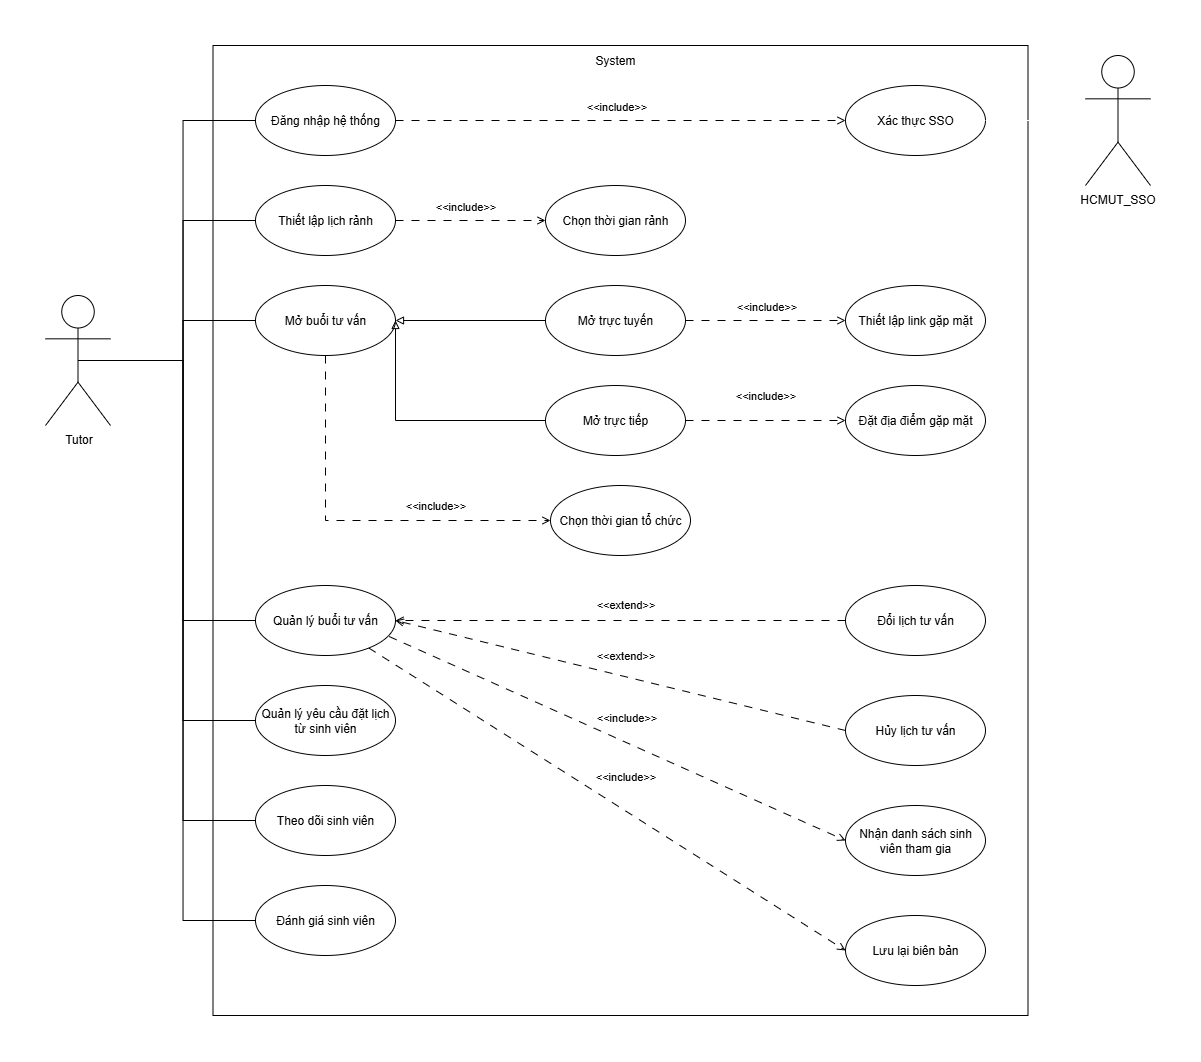

The diagram above was exported from draw.io. Its source (the exported page's mxGraphModel, read from the mxfile embedded in the PNG):
<mxGraphModel dx="1678" dy="929" grid="1" gridSize="10" guides="1" tooltips="1" connect="1" arrows="1" fold="1" page="1" pageScale="1" pageWidth="827" pageHeight="1169" background="light-dark(#FFFFFF,#FFFFFF)" math="0" shadow="0">
  <root>
    <mxCell id="0" />
    <mxCell id="1" parent="0" />
    <mxCell id="sqMRSLafXQVi4ewzhdt6-62" value="" style="rounded=0;whiteSpace=wrap;html=1;fillColor=light-dark(#FFFFFF,#FFFFFF);strokeColor=light-dark(#000000,#000000);fontColor=light-dark(#000000,#000000);" parent="1" vertex="1">
      <mxGeometry x="257.5" y="60" width="815" height="970" as="geometry" />
    </mxCell>
    <mxCell id="sqMRSLafXQVi4ewzhdt6-4" value="System" style="text;html=1;align=center;verticalAlign=middle;whiteSpace=wrap;rounded=0;fontColor=light-dark(#000000,#000000);" parent="1" vertex="1">
      <mxGeometry x="630" y="60" width="60" height="30" as="geometry" />
    </mxCell>
    <mxCell id="sqMRSLafXQVi4ewzhdt6-15" style="edgeStyle=orthogonalEdgeStyle;rounded=0;orthogonalLoop=1;jettySize=auto;html=1;exitX=0.5;exitY=0.5;exitDx=0;exitDy=0;exitPerimeter=0;entryX=0;entryY=0.5;entryDx=0;entryDy=0;endArrow=none;endFill=0;strokeColor=light-dark(#000000,#000000);" parent="1" source="sqMRSLafXQVi4ewzhdt6-7" target="sqMRSLafXQVi4ewzhdt6-11" edge="1">
      <mxGeometry relative="1" as="geometry" />
    </mxCell>
    <mxCell id="sqMRSLafXQVi4ewzhdt6-45" style="edgeStyle=orthogonalEdgeStyle;rounded=0;orthogonalLoop=1;jettySize=auto;html=1;exitX=0.5;exitY=0.5;exitDx=0;exitDy=0;exitPerimeter=0;entryX=0;entryY=0.5;entryDx=0;entryDy=0;endArrow=none;endFill=0;strokeColor=light-dark(#000000,#000000);" parent="1" source="sqMRSLafXQVi4ewzhdt6-7" target="sqMRSLafXQVi4ewzhdt6-17" edge="1">
      <mxGeometry relative="1" as="geometry" />
    </mxCell>
    <mxCell id="sqMRSLafXQVi4ewzhdt6-46" style="edgeStyle=orthogonalEdgeStyle;rounded=0;orthogonalLoop=1;jettySize=auto;html=1;exitX=0.5;exitY=0.5;exitDx=0;exitDy=0;exitPerimeter=0;entryX=0;entryY=0.5;entryDx=0;entryDy=0;endArrow=none;endFill=0;strokeColor=light-dark(#000000,#000000);" parent="1" source="sqMRSLafXQVi4ewzhdt6-7" target="sqMRSLafXQVi4ewzhdt6-19" edge="1">
      <mxGeometry relative="1" as="geometry" />
    </mxCell>
    <mxCell id="sqMRSLafXQVi4ewzhdt6-47" style="edgeStyle=orthogonalEdgeStyle;rounded=0;orthogonalLoop=1;jettySize=auto;html=1;exitX=0.5;exitY=0.5;exitDx=0;exitDy=0;exitPerimeter=0;entryX=0;entryY=0.5;entryDx=0;entryDy=0;endArrow=none;endFill=0;strokeColor=light-dark(#000000,#000000);" parent="1" source="sqMRSLafXQVi4ewzhdt6-7" target="sqMRSLafXQVi4ewzhdt6-39" edge="1">
      <mxGeometry relative="1" as="geometry" />
    </mxCell>
    <mxCell id="sqMRSLafXQVi4ewzhdt6-63" style="edgeStyle=orthogonalEdgeStyle;rounded=0;orthogonalLoop=1;jettySize=auto;html=1;entryX=0;entryY=0.5;entryDx=0;entryDy=0;endArrow=none;endFill=0;strokeColor=light-dark(#000000,#000000);" parent="1" source="sqMRSLafXQVi4ewzhdt6-7" target="sqMRSLafXQVi4ewzhdt6-58" edge="1">
      <mxGeometry relative="1" as="geometry" />
    </mxCell>
    <mxCell id="sqMRSLafXQVi4ewzhdt6-64" style="edgeStyle=orthogonalEdgeStyle;rounded=0;orthogonalLoop=1;jettySize=auto;html=1;entryX=0;entryY=0.5;entryDx=0;entryDy=0;endArrow=none;endFill=0;strokeColor=light-dark(#000000,#000000);" parent="1" source="sqMRSLafXQVi4ewzhdt6-7" target="sqMRSLafXQVi4ewzhdt6-53" edge="1">
      <mxGeometry relative="1" as="geometry" />
    </mxCell>
    <mxCell id="sqMRSLafXQVi4ewzhdt6-65" style="edgeStyle=orthogonalEdgeStyle;rounded=0;orthogonalLoop=1;jettySize=auto;html=1;entryX=0;entryY=0.5;entryDx=0;entryDy=0;endArrow=none;endFill=0;strokeColor=light-dark(#000000,#000000);" parent="1" source="sqMRSLafXQVi4ewzhdt6-7" target="sqMRSLafXQVi4ewzhdt6-52" edge="1">
      <mxGeometry relative="1" as="geometry" />
    </mxCell>
    <mxCell id="sqMRSLafXQVi4ewzhdt6-7" value="Tutor" style="shape=umlActor;verticalLabelPosition=bottom;verticalAlign=top;html=1;fillColor=light-dark(#FFFFFF,#FFFFFF);strokeColor=light-dark(#000000,#000000);fontColor=light-dark(#000000,#000000);" parent="1" vertex="1">
      <mxGeometry x="90" y="310" width="65" height="130" as="geometry" />
    </mxCell>
    <mxCell id="sqMRSLafXQVi4ewzhdt6-13" style="edgeStyle=orthogonalEdgeStyle;rounded=0;orthogonalLoop=1;jettySize=auto;html=1;dashed=1;endArrow=open;endFill=0;dashPattern=8 8;strokeColor=light-dark(#000000,#000000);" parent="1" source="sqMRSLafXQVi4ewzhdt6-11" target="sqMRSLafXQVi4ewzhdt6-12" edge="1">
      <mxGeometry relative="1" as="geometry" />
    </mxCell>
    <mxCell id="sqMRSLafXQVi4ewzhdt6-32" value="&amp;lt;&amp;lt;include&amp;gt;&amp;gt;" style="edgeLabel;html=1;align=center;verticalAlign=middle;resizable=0;points=[];labelBackgroundColor=none;fontColor=light-dark(#000000,#000000);" parent="sqMRSLafXQVi4ewzhdt6-13" vertex="1" connectable="0">
      <mxGeometry x="-0.0489" y="-1" relative="1" as="geometry">
        <mxPoint x="6" y="-16" as="offset" />
      </mxGeometry>
    </mxCell>
    <mxCell id="sqMRSLafXQVi4ewzhdt6-11" value="Đăng nhập hệ thống" style="ellipse;whiteSpace=wrap;html=1;fillColor=light-dark(#FFFFFF,#FFFFFF);strokeColor=light-dark(#000000,#000000);fontColor=light-dark(#000000,#000000);" parent="1" vertex="1">
      <mxGeometry x="300" y="100" width="140" height="70" as="geometry" />
    </mxCell>
    <mxCell id="sqMRSLafXQVi4ewzhdt6-12" value="Xác thực SSO" style="ellipse;whiteSpace=wrap;html=1;fillColor=light-dark(#FFFFFF,#FFFFFF);strokeColor=light-dark(#000000,#000000);fontColor=light-dark(#000000,#000000);" parent="1" vertex="1">
      <mxGeometry x="890" y="100" width="140" height="70" as="geometry" />
    </mxCell>
    <mxCell id="sqMRSLafXQVi4ewzhdt6-16" style="edgeStyle=orthogonalEdgeStyle;rounded=0;orthogonalLoop=1;jettySize=auto;html=1;entryX=1;entryY=0.5;entryDx=0;entryDy=0;endArrow=none;endFill=0;" parent="1" target="sqMRSLafXQVi4ewzhdt6-12" edge="1">
      <mxGeometry relative="1" as="geometry">
        <mxPoint x="1163" y="135" as="sourcePoint" />
      </mxGeometry>
    </mxCell>
    <mxCell id="sqMRSLafXQVi4ewzhdt6-14" value="HCMUT_SSO" style="shape=umlActor;verticalLabelPosition=bottom;verticalAlign=top;html=1;fillColor=light-dark(#FFFFFF,#FFFFFF);strokeColor=light-dark(#000000,#000000);fontColor=light-dark(#000000,#000000);" parent="1" vertex="1">
      <mxGeometry x="1130" y="70" width="65" height="130" as="geometry" />
    </mxCell>
    <mxCell id="sqMRSLafXQVi4ewzhdt6-24" style="edgeStyle=orthogonalEdgeStyle;rounded=0;orthogonalLoop=1;jettySize=auto;html=1;entryX=0;entryY=0.5;entryDx=0;entryDy=0;dashed=1;dashPattern=8 8;endArrow=open;endFill=0;strokeColor=light-dark(#000000,#000000);" parent="1" source="sqMRSLafXQVi4ewzhdt6-17" target="sqMRSLafXQVi4ewzhdt6-18" edge="1">
      <mxGeometry relative="1" as="geometry" />
    </mxCell>
    <mxCell id="sqMRSLafXQVi4ewzhdt6-33" value="&amp;lt;&amp;lt;include&amp;gt;&amp;gt;" style="edgeLabel;html=1;align=center;verticalAlign=middle;resizable=0;points=[];labelBackgroundColor=none;fontColor=light-dark(#000000,#000000);" parent="sqMRSLafXQVi4ewzhdt6-24" vertex="1" connectable="0">
      <mxGeometry x="-0.04" y="-4" relative="1" as="geometry">
        <mxPoint x="-2" y="-19" as="offset" />
      </mxGeometry>
    </mxCell>
    <mxCell id="sqMRSLafXQVi4ewzhdt6-17" value="Thiết lập lịch rảnh" style="ellipse;whiteSpace=wrap;html=1;fillColor=light-dark(#FFFFFF,#FFFFFF);strokeColor=light-dark(#000000,#000000);fontColor=light-dark(#000000,#000000);" parent="1" vertex="1">
      <mxGeometry x="300" y="200" width="140" height="70" as="geometry" />
    </mxCell>
    <mxCell id="sqMRSLafXQVi4ewzhdt6-18" value="Chọn thời gian rảnh" style="ellipse;whiteSpace=wrap;html=1;fillColor=light-dark(#FFFFFF,#FFFFFF);strokeColor=light-dark(#000000,#000000);fontColor=light-dark(#000000,#000000);" parent="1" vertex="1">
      <mxGeometry x="590" y="200" width="140" height="70" as="geometry" />
    </mxCell>
    <mxCell id="sqMRSLafXQVi4ewzhdt6-38" value="&amp;lt;&amp;lt;include&amp;gt;&amp;gt;" style="edgeStyle=orthogonalEdgeStyle;rounded=0;orthogonalLoop=1;jettySize=auto;html=1;entryX=0;entryY=0.5;entryDx=0;entryDy=0;endArrow=open;endFill=0;dashed=1;dashPattern=8 8;labelBackgroundColor=none;fontColor=light-dark(#000000,#000000);strokeColor=light-dark(#000000,#000000);" parent="1" source="sqMRSLafXQVi4ewzhdt6-19" target="sqMRSLafXQVi4ewzhdt6-35" edge="1">
      <mxGeometry x="0.4103" y="15" relative="1" as="geometry">
        <Array as="points">
          <mxPoint x="370" y="535" />
        </Array>
        <mxPoint as="offset" />
      </mxGeometry>
    </mxCell>
    <mxCell id="sqMRSLafXQVi4ewzhdt6-19" value="Mở buổi tư vấn" style="ellipse;whiteSpace=wrap;html=1;fillColor=light-dark(#FFFFFF,#FFFFFF);strokeColor=light-dark(#000000,#000000);fontColor=light-dark(#000000,#000000);" parent="1" vertex="1">
      <mxGeometry x="300" y="300" width="140" height="70" as="geometry" />
    </mxCell>
    <mxCell id="sqMRSLafXQVi4ewzhdt6-22" style="edgeStyle=orthogonalEdgeStyle;rounded=0;orthogonalLoop=1;jettySize=auto;html=1;entryX=1;entryY=0.5;entryDx=0;entryDy=0;endArrow=block;endFill=0;strokeColor=light-dark(#000000,#000000);fontColor=light-dark(#000000,#000000);labelBackgroundColor=none;" parent="1" source="sqMRSLafXQVi4ewzhdt6-20" target="sqMRSLafXQVi4ewzhdt6-19" edge="1">
      <mxGeometry relative="1" as="geometry" />
    </mxCell>
    <mxCell id="sqMRSLafXQVi4ewzhdt6-30" style="edgeStyle=orthogonalEdgeStyle;rounded=0;orthogonalLoop=1;jettySize=auto;html=1;entryX=0;entryY=0.5;entryDx=0;entryDy=0;endArrow=open;endFill=0;dashed=1;dashPattern=8 8;strokeColor=light-dark(#000000,#000000);" parent="1" source="sqMRSLafXQVi4ewzhdt6-20" target="sqMRSLafXQVi4ewzhdt6-28" edge="1">
      <mxGeometry relative="1" as="geometry" />
    </mxCell>
    <mxCell id="sqMRSLafXQVi4ewzhdt6-34" value="&amp;lt;&amp;lt;include&amp;gt;&amp;gt;" style="edgeLabel;html=1;align=center;verticalAlign=middle;resizable=0;points=[];labelBackgroundColor=none;fontColor=light-dark(#000000,#000000);" parent="sqMRSLafXQVi4ewzhdt6-30" vertex="1" connectable="0">
      <mxGeometry x="-0.0875" y="2" relative="1" as="geometry">
        <mxPoint x="7" y="-13" as="offset" />
      </mxGeometry>
    </mxCell>
    <mxCell id="sqMRSLafXQVi4ewzhdt6-20" value="Mở trực tuyến" style="ellipse;whiteSpace=wrap;html=1;fillColor=light-dark(#FFFFFF,#FFFFFF);strokeColor=light-dark(#000000,#000000);fontColor=light-dark(#000000,#000000);" parent="1" vertex="1">
      <mxGeometry x="590" y="300" width="140" height="70" as="geometry" />
    </mxCell>
    <mxCell id="sqMRSLafXQVi4ewzhdt6-23" style="edgeStyle=orthogonalEdgeStyle;rounded=0;orthogonalLoop=1;jettySize=auto;html=1;endArrow=block;endFill=0;strokeColor=light-dark(#000000,#000000);" parent="1" source="sqMRSLafXQVi4ewzhdt6-21" edge="1">
      <mxGeometry relative="1" as="geometry">
        <mxPoint x="440" y="335" as="targetPoint" />
      </mxGeometry>
    </mxCell>
    <mxCell id="sqMRSLafXQVi4ewzhdt6-31" value="&amp;lt;&amp;lt;include&amp;gt;&amp;gt;" style="edgeStyle=orthogonalEdgeStyle;rounded=0;orthogonalLoop=1;jettySize=auto;html=1;entryX=0;entryY=0.5;entryDx=0;entryDy=0;endArrow=open;endFill=0;dashed=1;dashPattern=8 8;labelBackgroundColor=none;fontColor=light-dark(#000000,#000000);strokeColor=light-dark(#000000,#000000);" parent="1" source="sqMRSLafXQVi4ewzhdt6-21" target="sqMRSLafXQVi4ewzhdt6-29" edge="1">
      <mxGeometry y="25" relative="1" as="geometry">
        <mxPoint as="offset" />
      </mxGeometry>
    </mxCell>
    <mxCell id="sqMRSLafXQVi4ewzhdt6-21" value="Mở trực tiếp" style="ellipse;whiteSpace=wrap;html=1;fillColor=light-dark(#FFFFFF,#FFFFFF);strokeColor=light-dark(#000000,#000000);fontColor=light-dark(#000000,#000000);" parent="1" vertex="1">
      <mxGeometry x="590" y="400" width="140" height="70" as="geometry" />
    </mxCell>
    <mxCell id="sqMRSLafXQVi4ewzhdt6-26" value="Đổi lịch tư vấn" style="ellipse;whiteSpace=wrap;html=1;fillColor=light-dark(#FFFFFF,#FFFFFF);strokeColor=light-dark(#000000,#000000);fontColor=light-dark(#000000,#000000);" parent="1" vertex="1">
      <mxGeometry x="890" y="600" width="140" height="70" as="geometry" />
    </mxCell>
    <mxCell id="sqMRSLafXQVi4ewzhdt6-28" value="Thiết lập link gặp mặt" style="ellipse;whiteSpace=wrap;html=1;fillColor=light-dark(#FFFFFF,#FFFFFF);strokeColor=light-dark(#000000,#000000);fontColor=light-dark(#000000,#000000);" parent="1" vertex="1">
      <mxGeometry x="890" y="300" width="140" height="70" as="geometry" />
    </mxCell>
    <mxCell id="sqMRSLafXQVi4ewzhdt6-29" value="Đặt địa điểm gặp mặt" style="ellipse;whiteSpace=wrap;html=1;fillColor=light-dark(#FFFFFF,#FFFFFF);strokeColor=light-dark(#000000,#000000);fontColor=light-dark(#000000,#000000);" parent="1" vertex="1">
      <mxGeometry x="890" y="400" width="140" height="70" as="geometry" />
    </mxCell>
    <mxCell id="sqMRSLafXQVi4ewzhdt6-35" value="Chọn thời gian tổ chức" style="ellipse;whiteSpace=wrap;html=1;fillColor=light-dark(#FFFFFF,#FFFFFF);strokeColor=light-dark(#000000,#000000);fontColor=light-dark(#000000,#000000);" parent="1" vertex="1">
      <mxGeometry x="595" y="500" width="140" height="70" as="geometry" />
    </mxCell>
    <mxCell id="sqMRSLafXQVi4ewzhdt6-40" style="rounded=0;orthogonalLoop=1;jettySize=auto;html=1;dashed=1;dashPattern=8 8;endArrow=open;endFill=0;strokeColor=light-dark(#000000,#000000);exitX=0;exitY=0.5;exitDx=0;exitDy=0;entryX=1;entryY=0.5;entryDx=0;entryDy=0;" parent="1" source="sqMRSLafXQVi4ewzhdt6-26" target="sqMRSLafXQVi4ewzhdt6-39" edge="1">
      <mxGeometry relative="1" as="geometry" />
    </mxCell>
    <mxCell id="sqMRSLafXQVi4ewzhdt6-43" value="&amp;lt;&amp;lt;extend&amp;gt;&amp;gt;" style="edgeLabel;html=1;align=center;verticalAlign=middle;resizable=0;points=[];labelBackgroundColor=none;fontColor=light-dark(#000000,#000000);" parent="sqMRSLafXQVi4ewzhdt6-40" vertex="1" connectable="0">
      <mxGeometry x="0.2" y="-1" relative="1" as="geometry">
        <mxPoint x="49" y="-16" as="offset" />
      </mxGeometry>
    </mxCell>
    <mxCell id="sqMRSLafXQVi4ewzhdt6-42" value="&amp;lt;&amp;lt;extend&amp;gt;&amp;gt;" style="rounded=0;orthogonalLoop=1;jettySize=auto;html=1;dashed=1;dashPattern=8 8;endArrow=open;endFill=0;strokeColor=light-dark(#000000,#000000);exitX=0;exitY=0.5;exitDx=0;exitDy=0;entryX=1;entryY=0.5;entryDx=0;entryDy=0;labelBackgroundColor=none;fontColor=light-dark(#000000,#000000);" parent="1" source="sqMRSLafXQVi4ewzhdt6-41" target="sqMRSLafXQVi4ewzhdt6-39" edge="1">
      <mxGeometry x="-0.0005" y="-21" relative="1" as="geometry">
        <mxPoint as="offset" />
      </mxGeometry>
    </mxCell>
    <mxCell id="sqMRSLafXQVi4ewzhdt6-49" style="rounded=0;orthogonalLoop=1;jettySize=auto;html=1;entryX=0;entryY=0.5;entryDx=0;entryDy=0;dashed=1;dashPattern=8 8;endArrow=open;endFill=0;strokeColor=light-dark(#000000,#000000);exitX=0.955;exitY=0.729;exitDx=0;exitDy=0;exitPerimeter=0;" parent="1" source="sqMRSLafXQVi4ewzhdt6-39" target="sqMRSLafXQVi4ewzhdt6-48" edge="1">
      <mxGeometry relative="1" as="geometry" />
    </mxCell>
    <mxCell id="sqMRSLafXQVi4ewzhdt6-50" value="&amp;lt;&amp;lt;include&amp;gt;&amp;gt;" style="edgeLabel;html=1;align=center;verticalAlign=middle;resizable=0;points=[];labelBackgroundColor=none;fontColor=light-dark(#000000,#000000);" parent="sqMRSLafXQVi4ewzhdt6-49" vertex="1" connectable="0">
      <mxGeometry x="0.0468" y="-3" relative="1" as="geometry">
        <mxPoint x="-1" y="-29" as="offset" />
      </mxGeometry>
    </mxCell>
    <mxCell id="sqMRSLafXQVi4ewzhdt6-55" style="rounded=0;orthogonalLoop=1;jettySize=auto;html=1;entryX=0;entryY=0.5;entryDx=0;entryDy=0;dashed=1;dashPattern=8 8;endArrow=open;endFill=0;strokeColor=light-dark(#000000,#000000);" parent="1" source="sqMRSLafXQVi4ewzhdt6-39" target="sqMRSLafXQVi4ewzhdt6-54" edge="1">
      <mxGeometry relative="1" as="geometry" />
    </mxCell>
    <mxCell id="sqMRSLafXQVi4ewzhdt6-56" value="&amp;lt;&amp;lt;include&amp;gt;&amp;gt;" style="edgeLabel;html=1;align=center;verticalAlign=middle;resizable=0;points=[];labelBackgroundColor=none;fontColor=light-dark(#000000,#000000);" parent="sqMRSLafXQVi4ewzhdt6-55" vertex="1" connectable="0">
      <mxGeometry x="0.0634" relative="1" as="geometry">
        <mxPoint x="3" y="-33" as="offset" />
      </mxGeometry>
    </mxCell>
    <mxCell id="sqMRSLafXQVi4ewzhdt6-39" value="Quản lý buổi tư vấn" style="ellipse;whiteSpace=wrap;html=1;fillColor=light-dark(#FFFFFF,#FFFFFF);strokeColor=light-dark(#000000,#000000);fontColor=light-dark(#000000,#000000);" parent="1" vertex="1">
      <mxGeometry x="300" y="600" width="140" height="70" as="geometry" />
    </mxCell>
    <mxCell id="sqMRSLafXQVi4ewzhdt6-41" value="Hủy lịch tư vấn" style="ellipse;whiteSpace=wrap;html=1;fillColor=light-dark(#FFFFFF,#FFFFFF);strokeColor=light-dark(#000000,#000000);fontColor=light-dark(#000000,#000000);" parent="1" vertex="1">
      <mxGeometry x="890" y="710" width="140" height="70" as="geometry" />
    </mxCell>
    <mxCell id="sqMRSLafXQVi4ewzhdt6-48" value="Nhận danh sách sinh viên tham gia" style="ellipse;whiteSpace=wrap;html=1;fillColor=light-dark(#FFFFFF,#FFFFFF);strokeColor=light-dark(#000000,#000000);fontColor=light-dark(#000000,#000000);" parent="1" vertex="1">
      <mxGeometry x="890" y="820" width="140" height="70" as="geometry" />
    </mxCell>
    <mxCell id="sqMRSLafXQVi4ewzhdt6-52" value="Đánh giá sinh viên" style="ellipse;whiteSpace=wrap;html=1;fillColor=light-dark(#FFFFFF,#FFFFFF);strokeColor=light-dark(#000000,#000000);fontColor=light-dark(#000000,#000000);" parent="1" vertex="1">
      <mxGeometry x="300" y="900" width="140" height="70" as="geometry" />
    </mxCell>
    <mxCell id="sqMRSLafXQVi4ewzhdt6-53" value="Theo dõi sinh viên" style="ellipse;whiteSpace=wrap;html=1;fillColor=light-dark(#FFFFFF,#FFFFFF);strokeColor=light-dark(#000000,#000000);fontColor=light-dark(#000000,#000000);" parent="1" vertex="1">
      <mxGeometry x="300" y="800" width="140" height="70" as="geometry" />
    </mxCell>
    <mxCell id="sqMRSLafXQVi4ewzhdt6-54" value="Lưu lại biên bản" style="ellipse;whiteSpace=wrap;html=1;fillColor=light-dark(#FFFFFF,#FFFFFF);strokeColor=light-dark(#000000,#000000);fontColor=light-dark(#000000,#000000);" parent="1" vertex="1">
      <mxGeometry x="890" y="930" width="140" height="70" as="geometry" />
    </mxCell>
    <mxCell id="sqMRSLafXQVi4ewzhdt6-58" value="Quản lý yêu cầu đặt lịch từ sinh viên" style="ellipse;whiteSpace=wrap;html=1;fillColor=light-dark(#FFFFFF,#FFFFFF);strokeColor=light-dark(#000000,#000000);fontColor=light-dark(#000000,#000000);" parent="1" vertex="1">
      <mxGeometry x="300" y="700" width="140" height="70" as="geometry" />
    </mxCell>
  </root>
</mxGraphModel>